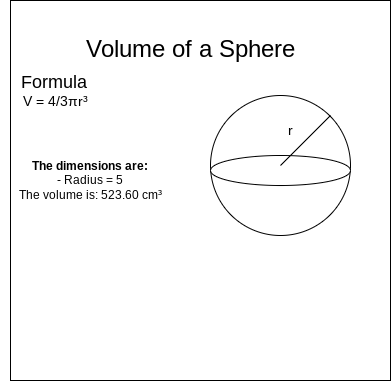

The diagram above was exported from draw.io. Its source (the exported page's mxGraphModel, read from the mxfile embedded in the PNG):
<mxGraphModel dx="594" dy="529" grid="1" gridSize="10" guides="1" tooltips="1" connect="1" arrows="1" fold="1" page="1" pageScale="1" pageWidth="827" pageHeight="1169" math="0" shadow="0">
  <root>
    <mxCell id="0" />
    <mxCell id="1" parent="0" />
    <mxCell id="2" value="" style="whiteSpace=wrap;html=1;aspect=fixed;" vertex="1" parent="1">
      <mxGeometry x="50" y="5" width="380" height="380" as="geometry" />
    </mxCell>
    <mxCell id="3" value="&lt;font style=&quot;font-size: 24px&quot;&gt;Volume of a Sphere&lt;/font&gt;" style="text;html=1;strokeColor=none;fillColor=none;align=center;verticalAlign=middle;whiteSpace=wrap;rounded=0;" vertex="1" parent="1">
      <mxGeometry x="80" y="40" width="300" height="30" as="geometry" />
    </mxCell>
    <mxCell id="4" value="&lt;font style=&quot;font-size: 18px&quot;&gt;Formula&lt;/font&gt;&amp;nbsp;&lt;br&gt;&lt;font style=&quot;font-size: 14px&quot;&gt;V = 4/3πr³&lt;/font&gt;" style="text;html=1;strokeColor=none;fillColor=none;align=center;verticalAlign=middle;whiteSpace=wrap;rounded=0;" vertex="1" parent="1">
      <mxGeometry x="40" y="80" width="110" height="30" as="geometry" />
    </mxCell>
    <mxCell id="5" value="&lt;div&gt;&lt;b&gt;The dimensions are:&lt;/b&gt;&lt;/div&gt;&lt;div&gt;- Radius = 5&lt;/div&gt;&lt;div&gt;The volume is: 523.60 cm³&lt;/div&gt;" style="text;html=1;strokeColor=none;fillColor=none;align=center;verticalAlign=middle;whiteSpace=wrap;rounded=0;" vertex="1" parent="1">
      <mxGeometry x="50" y="170" width="160" height="30" as="geometry" />
    </mxCell>
    <mxCell id="6" value="" style="ellipse;whiteSpace=wrap;html=1;aspect=fixed;" vertex="1" parent="1">
      <mxGeometry x="250" y="100" width="140" height="140" as="geometry" />
    </mxCell>
    <mxCell id="7" value="" style="ellipse;whiteSpace=wrap;html=1;fontSize=14;" vertex="1" parent="1">
      <mxGeometry x="250" y="160" width="140" height="30" as="geometry" />
    </mxCell>
    <mxCell id="8" value="" style="endArrow=none;html=1;fontSize=14;" edge="1" parent="1">
      <mxGeometry width="50" height="50" relative="1" as="geometry">
        <mxPoint x="320" y="170" as="sourcePoint" />
        <mxPoint x="370" y="120" as="targetPoint" />
        <Array as="points">
          <mxPoint x="370" y="120" />
        </Array>
      </mxGeometry>
    </mxCell>
    <mxCell id="9" value="r" style="text;html=1;strokeColor=none;fillColor=none;align=center;verticalAlign=middle;whiteSpace=wrap;rounded=0;fontSize=14;" vertex="1" parent="1">
      <mxGeometry x="300" y="120" width="60" height="30" as="geometry" />
    </mxCell>
  </root>
</mxGraphModel>